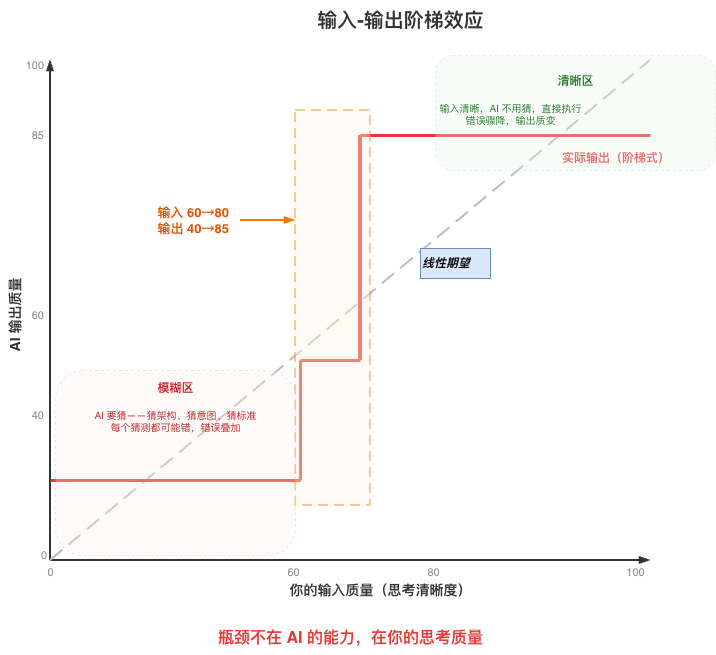

The diagram above was exported from draw.io. Its source (the exported page's mxGraphModel, read from the mxfile embedded in the PNG):
<mxGraphModel dx="1006" dy="687" grid="1" gridSize="10" guides="1" tooltips="1" connect="1" arrows="1" fold="1" page="1" pageScale="1" pageWidth="1169" pageHeight="827" math="0" shadow="0">
  <root>
    <mxCell id="0" />
    <mxCell id="1" parent="0" />
    <mxCell id="title" parent="1" style="text;html=1;align=center;verticalAlign=middle;resizable=0;points=[];autosize=1;fontSize=20;fontStyle=1;fontColor=#333333;" value="输入-输出阶梯效应" vertex="1">
      <mxGeometry height="40" width="300" x="350" y="20" as="geometry" />
    </mxCell>
    <mxCell id="y-axis" edge="1" parent="1" style="endArrow=blockThin;endFill=1;strokeColor=#333333;strokeWidth=2;">
      <mxGeometry relative="1" as="geometry">
        <mxPoint x="150" y="580" as="sourcePoint" />
        <mxPoint x="150" y="80" as="targetPoint" />
      </mxGeometry>
    </mxCell>
    <mxCell id="y-label" parent="1" style="text;html=1;align=center;verticalAlign=middle;resizable=0;points=[];autosize=1;fontSize=14;fontStyle=1;fontColor=#333333;rotation=-90;" value="AI 输出质量" vertex="1">
      <mxGeometry height="30" width="120" x="55" y="320" as="geometry" />
    </mxCell>
    <mxCell id="x-axis" edge="1" parent="1" style="endArrow=blockThin;endFill=1;strokeColor=#333333;strokeWidth=2;">
      <mxGeometry relative="1" as="geometry">
        <mxPoint x="150" y="580" as="sourcePoint" />
        <mxPoint x="750" y="580" as="targetPoint" />
      </mxGeometry>
    </mxCell>
    <mxCell id="x-label" parent="1" style="text;html=1;align=center;verticalAlign=middle;resizable=0;points=[];autosize=1;fontSize=14;fontStyle=1;fontColor=#333333;" value="你的输入质量（思考清晰度）" vertex="1">
      <mxGeometry height="30" width="220" x="370" y="595" as="geometry" />
    </mxCell>
    <mxCell id="y-100" parent="1" style="text;html=1;align=right;verticalAlign=middle;resizable=0;points=[];autosize=1;fontSize=11;fontColor=#888888;" value="100" vertex="1">
      <mxGeometry height="20" width="30" x="115" y="75" as="geometry" />
    </mxCell>
    <mxCell id="y-85" parent="1" style="text;html=1;align=right;verticalAlign=middle;resizable=0;points=[];autosize=1;fontSize=11;fontColor=#888888;" value="85" vertex="1">
      <mxGeometry height="20" width="25" x="120" y="145" as="geometry" />
    </mxCell>
    <mxCell id="y-60" parent="1" style="text;html=1;align=right;verticalAlign=middle;resizable=0;points=[];autosize=1;fontSize=11;fontColor=#888888;" value="60" vertex="1">
      <mxGeometry height="20" width="25" x="120" y="325" as="geometry" />
    </mxCell>
    <mxCell id="y-40" parent="1" style="text;html=1;align=right;verticalAlign=middle;resizable=0;points=[];autosize=1;fontSize=11;fontColor=#888888;" value="40" vertex="1">
      <mxGeometry height="20" width="25" x="120" y="425" as="geometry" />
    </mxCell>
    <mxCell id="y-0" parent="1" style="text;html=1;align=right;verticalAlign=middle;resizable=0;points=[];autosize=1;fontSize=11;fontColor=#888888;" value="0" vertex="1">
      <mxGeometry height="20" width="20" x="128" y="565" as="geometry" />
    </mxCell>
    <mxCell id="x-0" parent="1" style="text;html=1;align=center;verticalAlign=middle;resizable=0;points=[];autosize=1;fontSize=11;fontColor=#888888;" value="0" vertex="1">
      <mxGeometry height="20" width="20" x="140" y="582" as="geometry" />
    </mxCell>
    <mxCell id="x-60" parent="1" style="text;html=1;align=center;verticalAlign=middle;resizable=0;points=[];autosize=1;fontSize=11;fontColor=#888888;" value="60" vertex="1">
      <mxGeometry height="20" width="25" x="380" y="582" as="geometry" />
    </mxCell>
    <mxCell id="x-80" parent="1" style="text;html=1;align=center;verticalAlign=middle;resizable=0;points=[];autosize=1;fontSize=11;fontColor=#888888;" value="80" vertex="1">
      <mxGeometry height="20" width="25" x="520" y="582" as="geometry" />
    </mxCell>
    <mxCell id="x-100" parent="1" style="text;html=1;align=center;verticalAlign=middle;resizable=0;points=[];autosize=1;fontSize=11;fontColor=#888888;" value="100" vertex="1">
      <mxGeometry height="20" width="30" x="720" y="582" as="geometry" />
    </mxCell>
    <mxCell id="linear-line" edge="1" parent="1" style="endArrow=none;strokeColor=#BDBDBD;strokeWidth=2;dashed=1;dashPattern=8 4;">
      <mxGeometry relative="1" as="geometry">
        <mxPoint x="150" y="580" as="sourcePoint" />
        <mxPoint x="750" y="80" as="targetPoint" />
      </mxGeometry>
    </mxCell>
    <mxCell id="linear-label" parent="1" style="text;html=1;align=left;verticalAlign=middle;resizable=0;points=[];autosize=1;fontSize=12;fontStyle=2;fillColor=#dae8fc;strokeColor=#6c8ebf;" value="&lt;b&gt;线性期望&lt;/b&gt;" vertex="1">
      <mxGeometry height="30" width="70" x="520" y="268" as="geometry" />
    </mxCell>
    <mxCell id="step1h" edge="1" parent="1" style="endArrow=none;strokeColor=#E53935;strokeWidth=3;">
      <mxGeometry relative="1" as="geometry">
        <mxPoint x="150" y="500" as="sourcePoint" />
        <mxPoint x="400" y="500" as="targetPoint" />
      </mxGeometry>
    </mxCell>
    <mxCell id="step1v" edge="1" parent="1" style="endArrow=none;strokeColor=#E53935;strokeWidth=3;">
      <mxGeometry relative="1" as="geometry">
        <mxPoint x="400" y="500" as="sourcePoint" />
        <mxPoint x="400" y="380" as="targetPoint" />
      </mxGeometry>
    </mxCell>
    <mxCell id="step2h" edge="1" parent="1" style="endArrow=none;strokeColor=#E53935;strokeWidth=3;">
      <mxGeometry relative="1" as="geometry">
        <mxPoint x="400" y="380" as="sourcePoint" />
        <mxPoint x="460" y="380" as="targetPoint" />
      </mxGeometry>
    </mxCell>
    <mxCell id="step2v" edge="1" parent="1" style="endArrow=none;strokeColor=#E53935;strokeWidth=4;">
      <mxGeometry relative="1" as="geometry">
        <mxPoint x="460" y="380" as="sourcePoint" />
        <mxPoint x="460" y="155" as="targetPoint" />
      </mxGeometry>
    </mxCell>
    <mxCell id="step3h" edge="1" parent="1" style="endArrow=none;strokeColor=#E53935;strokeWidth=3;">
      <mxGeometry relative="1" as="geometry">
        <mxPoint x="460" y="155" as="sourcePoint" />
        <mxPoint x="750" y="155" as="targetPoint" />
      </mxGeometry>
    </mxCell>
    <mxCell id="stair-label" parent="1" style="text;html=1;align=left;verticalAlign=middle;resizable=0;points=[];autosize=1;fontSize=12;fontColor=#E53935;fontStyle=1;" value="实际输出（阶梯式）" vertex="1">
      <mxGeometry height="25" width="140" x="660" y="165" as="geometry" />
    </mxCell>
    <mxCell id="jump-zone" parent="1" style="rounded=0;whiteSpace=wrap;html=1;fillColor=#FFF3E0;strokeColor=#F57C00;strokeWidth=2;dashed=1;dashPattern=5 3;opacity=40;" value="" vertex="1">
      <mxGeometry height="395" width="75" x="395" y="130" as="geometry" />
    </mxCell>
    <mxCell id="jump-arrow" edge="1" parent="1" style="endArrow=blockThin;endFill=1;strokeColor=#F57C00;strokeWidth=2;">
      <mxGeometry relative="1" as="geometry">
        <mxPoint x="340" y="240" as="sourcePoint" />
        <mxPoint x="395" y="240" as="targetPoint" />
      </mxGeometry>
    </mxCell>
    <mxCell id="jump-text" parent="1" style="text;html=1;align=right;verticalAlign=middle;resizable=0;points=[];autosize=1;fontSize=13;fontColor=#E65100;fontStyle=1;" value="输入 60→80&#10;输出 40→85" vertex="1">
      <mxGeometry height="40" width="120" x="210" y="220" as="geometry" />
    </mxCell>
    <mxCell id="vague-zone" parent="1" style="rounded=1;whiteSpace=wrap;html=1;fillColor=#FFEBEE;strokeColor=#EF9A9A;strokeWidth=1;dashed=1;opacity=30;" value="" vertex="1">
      <mxGeometry height="185" width="240" x="155" y="390" as="geometry" />
    </mxCell>
    <mxCell id="vague-label" parent="1" style="text;html=1;align=center;verticalAlign=middle;resizable=0;points=[];autosize=1;fontSize=12;fontColor=#C62828;fontStyle=1;" value="模糊区" vertex="1">
      <mxGeometry height="25" width="60" x="245" y="395" as="geometry" />
    </mxCell>
    <mxCell id="vague-desc" parent="1" style="text;html=1;align=center;verticalAlign=middle;resizable=0;points=[];fontSize=10;fontColor=#C62828;" value="AI 要猜——猜架构、猜意图、猜标准&#10;每个猜测都可能错，错误叠加" vertex="1">
      <mxGeometry height="40" width="210" x="170" y="420" as="geometry" />
    </mxCell>
    <mxCell id="quote" parent="1" style="text;html=1;align=center;verticalAlign=middle;resizable=0;points=[];fontSize=16;fontStyle=1;fontColor=#E53935;labelBorderColor=#FFFFFF;" value="瓶颈不在 AI 的能力，在你的思考质量" vertex="1">
      <mxGeometry height="35" width="340" x="280" y="640" as="geometry" />
    </mxCell>
    <mxCell id="j2s0YRTRb8EcTkAwzcBE-2" connectable="0" parent="1" style="group" value="" vertex="1">
      <mxGeometry height="115" width="325" x="490" y="75" as="geometry" />
    </mxCell>
    <mxCell id="clear-zone" parent="j2s0YRTRb8EcTkAwzcBE-2" style="rounded=1;whiteSpace=wrap;html=1;fillColor=#E8F5E9;strokeColor=#A5D6A7;strokeWidth=1;dashed=1;opacity=30;movable=0;resizable=0;rotatable=0;deletable=0;editable=0;locked=1;connectable=0;" value="" vertex="1">
      <mxGeometry height="115" width="280" x="45" as="geometry" />
    </mxCell>
    <mxCell id="clear-label" parent="j2s0YRTRb8EcTkAwzcBE-2" style="text;html=1;align=center;verticalAlign=middle;resizable=0;points=[];autosize=1;fontSize=12;fontColor=#2E7D32;fontStyle=1;movable=0;rotatable=0;deletable=0;editable=0;locked=1;connectable=0;" value="清晰区" vertex="1">
      <mxGeometry height="25" width="60" x="155" y="13" as="geometry" />
    </mxCell>
    <mxCell id="clear-desc" parent="j2s0YRTRb8EcTkAwzcBE-2" style="text;html=1;align=center;verticalAlign=middle;resizable=1;points=[];fontSize=10;fontColor=#2E7D32;movable=1;rotatable=1;deletable=1;editable=1;locked=0;connectable=1;" value="输入清晰，AI 不用猜，直接执行&#10;错误骤降，输出质变" vertex="1">
      <mxGeometry height="40" width="240" y="38" as="geometry" />
    </mxCell>
  </root>
</mxGraphModel>